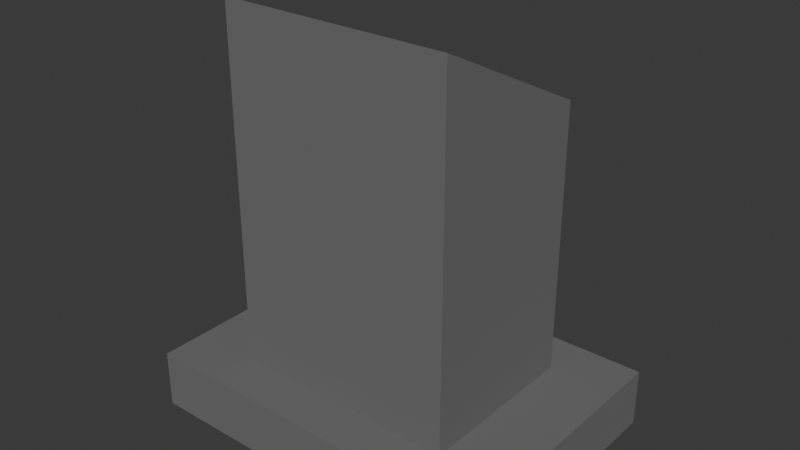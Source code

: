 # Source: Grave_4.blend  (saved by Blender 5.0.118; exported with 4.5.12 LTS)
import bpy
from mathutils import Matrix  # noqa: F401  (used for matrix-valued properties, if any)

bpy.ops.wm.read_factory_settings(use_empty=True)
scene = bpy.context.scene
scene.name = 'Scene'

# ---- collections
col_collection = bpy.data.collections.new('Collection'); scene.collection.children.link(col_collection)

# ---- materials (node trees are filled in below, after node groups)
mat_gravestone = bpy.data.materials.new('Gravestone')
mat_gravestone.alpha_threshold = 0.0
mat_gravestone.use_backface_culling_lightprobe_volume = False
mat_gravestone.roughness = 0.5
mat_gravestone.line_color = (0.0, 0.0, 0.0, 1.0)

# ---- material node trees
mat_gravestone.use_nodes = True; mat_gravestone.node_tree.nodes.clear()
_N = mat_gravestone.node_tree.nodes; _L = mat_gravestone.node_tree.links
n0 = _N.new('ShaderNodeOutputMaterial'); n0.name = 'Material Output'; n0.location = (200, 100)
n1 = _N.new('ShaderNodeBsdfPrincipled'); n1.name = 'Principled BSDF'; n1.location = (-200, 100)
n1.inputs[0].default_value = (0.1552, 0.1552, 0.1552, 1.0)
n1.inputs[2].default_value = 1.0
_L.new(n1.outputs[0], n0.inputs[0])
n0.is_active_output = True

# ---- world
world_world = bpy.data.worlds.new('World'); scene.world = world_world
world_world.use_nodes = True; world_world.node_tree.nodes.clear()
_N = world_world.node_tree.nodes; _L = world_world.node_tree.links
n0 = _N.new('ShaderNodeOutputWorld'); n0.name = 'World Output'; n0.location = (200, 100)
n1 = _N.new('ShaderNodeBackground'); n1.name = 'Background'; n1.location = (-200, 100)
n1.inputs[0].default_value = (0.05088, 0.05088, 0.05088, 1.0)
_L.new(n1.outputs[0], n0.inputs[0])
n0.is_active_output = True
world_world.color = (0.05088, 0.05088, 0.05088)
world_world.sun_shadow_jitter_overblur = 0.0

# ---- meshes
me_cube_001 = bpy.data.meshes.new('Cube.001')
me_cube_001.from_pydata([(-0.2674, -0.2002, -0.1945), (-0.2674, 0.2002, -0.1945), (-0.4271, -0.3084, -0.1945), (-0.4271, 0.3084, -0.1945), (-0.4271, -0.3084, -0.3309), (-0.4271, 0.3084, -0.3309), (0.2674, -0.2002, -0.1945), (0.2674, 0.2002, -0.1945), (0.4271, -0.3084, -0.1945), (0.4271, 0.3084, -0.1945), (0.4271, -0.3084, -0.3309), (0.4271, 0.3084, -0.3309), (-0.2674, -0.2002, 0.6309), (-0.2674, 0.2002, 0.4333), (0.2674, -0.2002, 0.6309), (0.2674, 0.2002, 0.4333)], [], [(0, 1, 3, 2), (4, 10, 8, 2), (2, 3, 5, 4), (9, 11, 5, 3), (11, 10, 4, 5), (7, 9, 3, 1), (2, 8, 6, 0), (6, 8, 9, 7), (6, 14, 12, 0), (8, 10, 11, 9), (0, 12, 13, 1), (7, 15, 14, 6), (12, 14, 15, 13), (1, 13, 15, 7)])
_uv = me_cube_001.uv_layers.new(name='UVMap')
_uv.uv.foreach_set('vector', [0.375, 0.0, 0.375, 0.25, 0.375, 0.25, 0.375, 0.0, 0.375, 1.0, 0.375, 1.0, 0.375, 1.0, 0.375, 1.0, 0.375, 0.0, 0.375, 0.25, 0.375, 0.25, 0.375, 0.0, 0.375, 0.25, 0.375, 0.25, 0.375, 0.25, 0.375, 0.25, 0.125, 0.5, 0.125, 0.75, 0.125, 0.75, 0.125, 0.5, 0.375, 0.25, 0.375, 0.25, 0.375, 0.25, 0.375, 0.25, 0.375, 1.0, 0.375, 1.0, 0.375, 1.0, 0.375, 1.0, 0.375, 0.0, 0.375, 0.0, 0.375, 0.25, 0.375, 0.25, 0.375, 1.0, 0.375, 1.0, 0.375, 1.0, 0.375, 1.0, 0.375, 0.0, 0.375, 0.0, 0.375, 0.25, 0.375, 0.25, 0.375, 0.0, 0.375, 0.0, 0.375, 0.25, 0.375, 0.25, 0.375, 0.25, 0.375, 0.25, 0.375, 0.0, 0.375, 0.0, 0.375, 1.0, 0.375, 1.0, 0.375, 0.25, 0.375, 0.25, 0.375, 0.25, 0.375, 0.25, 0.375, 0.25, 0.375, 0.25])
me_cube_001.materials.append(mat_gravestone)
me_cube_001.update()

# ---- objects
ob_cube = bpy.data.objects.new('Cube', me_cube_001)

# ---- transforms, parenting, visibility, modifiers, constraints
ob_cube.location = (0.0, 1.091e-09, 0.3373)

# ---- collection membership
col_collection.objects.link(ob_cube)

# ---- scene / render settings (as saved in the file)
scene.frame_start = 1; scene.frame_end = 250; scene.frame_set(1)
scene.render.engine = 'BLENDER_EEVEE_NEXT'
scene.render.bake_bias = 0.0
scene.render.bake_samples = 0
scene.cycles.sampling_pattern = 'TABULATED_SOBOL'
scene.eevee.use_volume_custom_range = False
bpy.context.view_layer.update()

# ---- added for rendering (the .blend has no active camera and no usable light): camera, sun
cam_auto = bpy.data.cameras.new('AutoCamera')
cam_auto.lens = 50.0
cam_auto.sensor_width = 36.0
cam_auto.clip_end = 1000.0
ob_auto_camera = bpy.data.objects.new('AutoCamera', cam_auto)
scene.collection.objects.link(ob_auto_camera)
ob_auto_camera.location = (1.31992, -1.5839, 1.54319)
ob_auto_camera.rotation_euler = (1.09748, -7.21219e-08, 0.694738)
scene.camera = ob_auto_camera
light_auto_sun = bpy.data.lights.new('AutoSun', 'SUN')
light_auto_sun.energy = 3.0
light_auto_sun.angle = 0.0523599
ob_auto_sun = bpy.data.objects.new('AutoSun', light_auto_sun)
scene.collection.objects.link(ob_auto_sun)
ob_auto_sun.rotation_euler = (0.872665, 0.174533, 0.523599)
bpy.context.view_layer.update()
